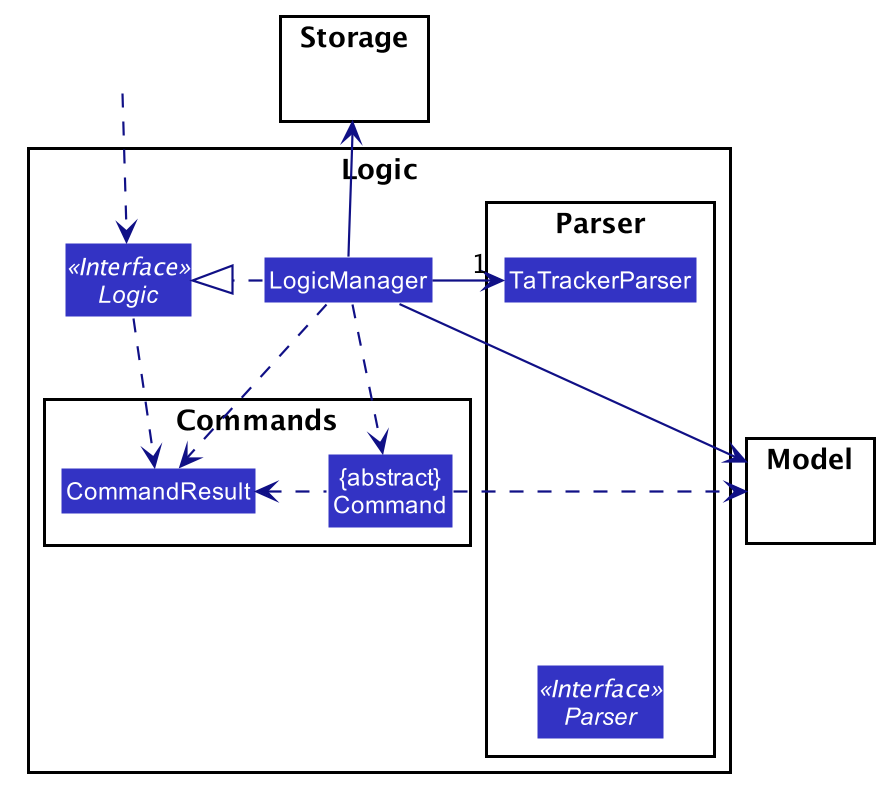

The diagram above was rendered by PlantUML. Its source (embedded in the PNG):
@startuml








skinparam BackgroundColor #FFFFFFF

skinparam Shadowing false

skinparam Class {
    FontColor #FFFFFF
    BorderThickness 1
    BorderColor #FFFFFF
    StereotypeFontColor #FFFFFF
    FontName Arial
}

skinparam Actor {
    BorderColor #000000
    Color #000000
    FontName Arial
}

skinparam Sequence {
    MessageAlign center
    BoxFontSize 15
    BoxPadding 0
    BoxFontColor #FFFFFF
    FontName Arial
}

skinparam Participant {
    FontColor #FFFFFFF
    Padding 20
}

skinparam MinClassWidth 50
skinparam ParticipantPadding 10
skinparam Shadowing false
skinparam DefaultTextAlignment center
skinparam packageStyle Rectangle

hide footbox
hide members
hide circle
skinparam arrowThickness 1.1
skinparam arrowColor #101086
skinparam classBackgroundColor #3333C4

package Model {}
package Storage {}

package Logic as LogicPkg {

    Interface Logic <<Interface>>
    Class LogicManager

    package Parser as ParserPkg {
        Interface Parser <<Interface>>
        Class TaTrackerParser

        Parser .up[hidden]..> TaTrackerParser
    }

    package Commands as CommandPkg {
        Class CommandResult
        Class "{abstract}\nCommand" as Command

        CommandResult <.left. Command
    }

    Logic .down.> CommandResult

    Logic <|.left. LogicManager

    LogicManager -right-> "1" TaTrackerParser
    LogicManager .down.> CommandResult
    LogicManager .down.> Command
}

Class HiddenOutside #FFFFFF
HiddenOutside .down.> Logic

LogicManager -up-> Storage

LogicManager -right-> Model
Command .right.> Model

@enduml